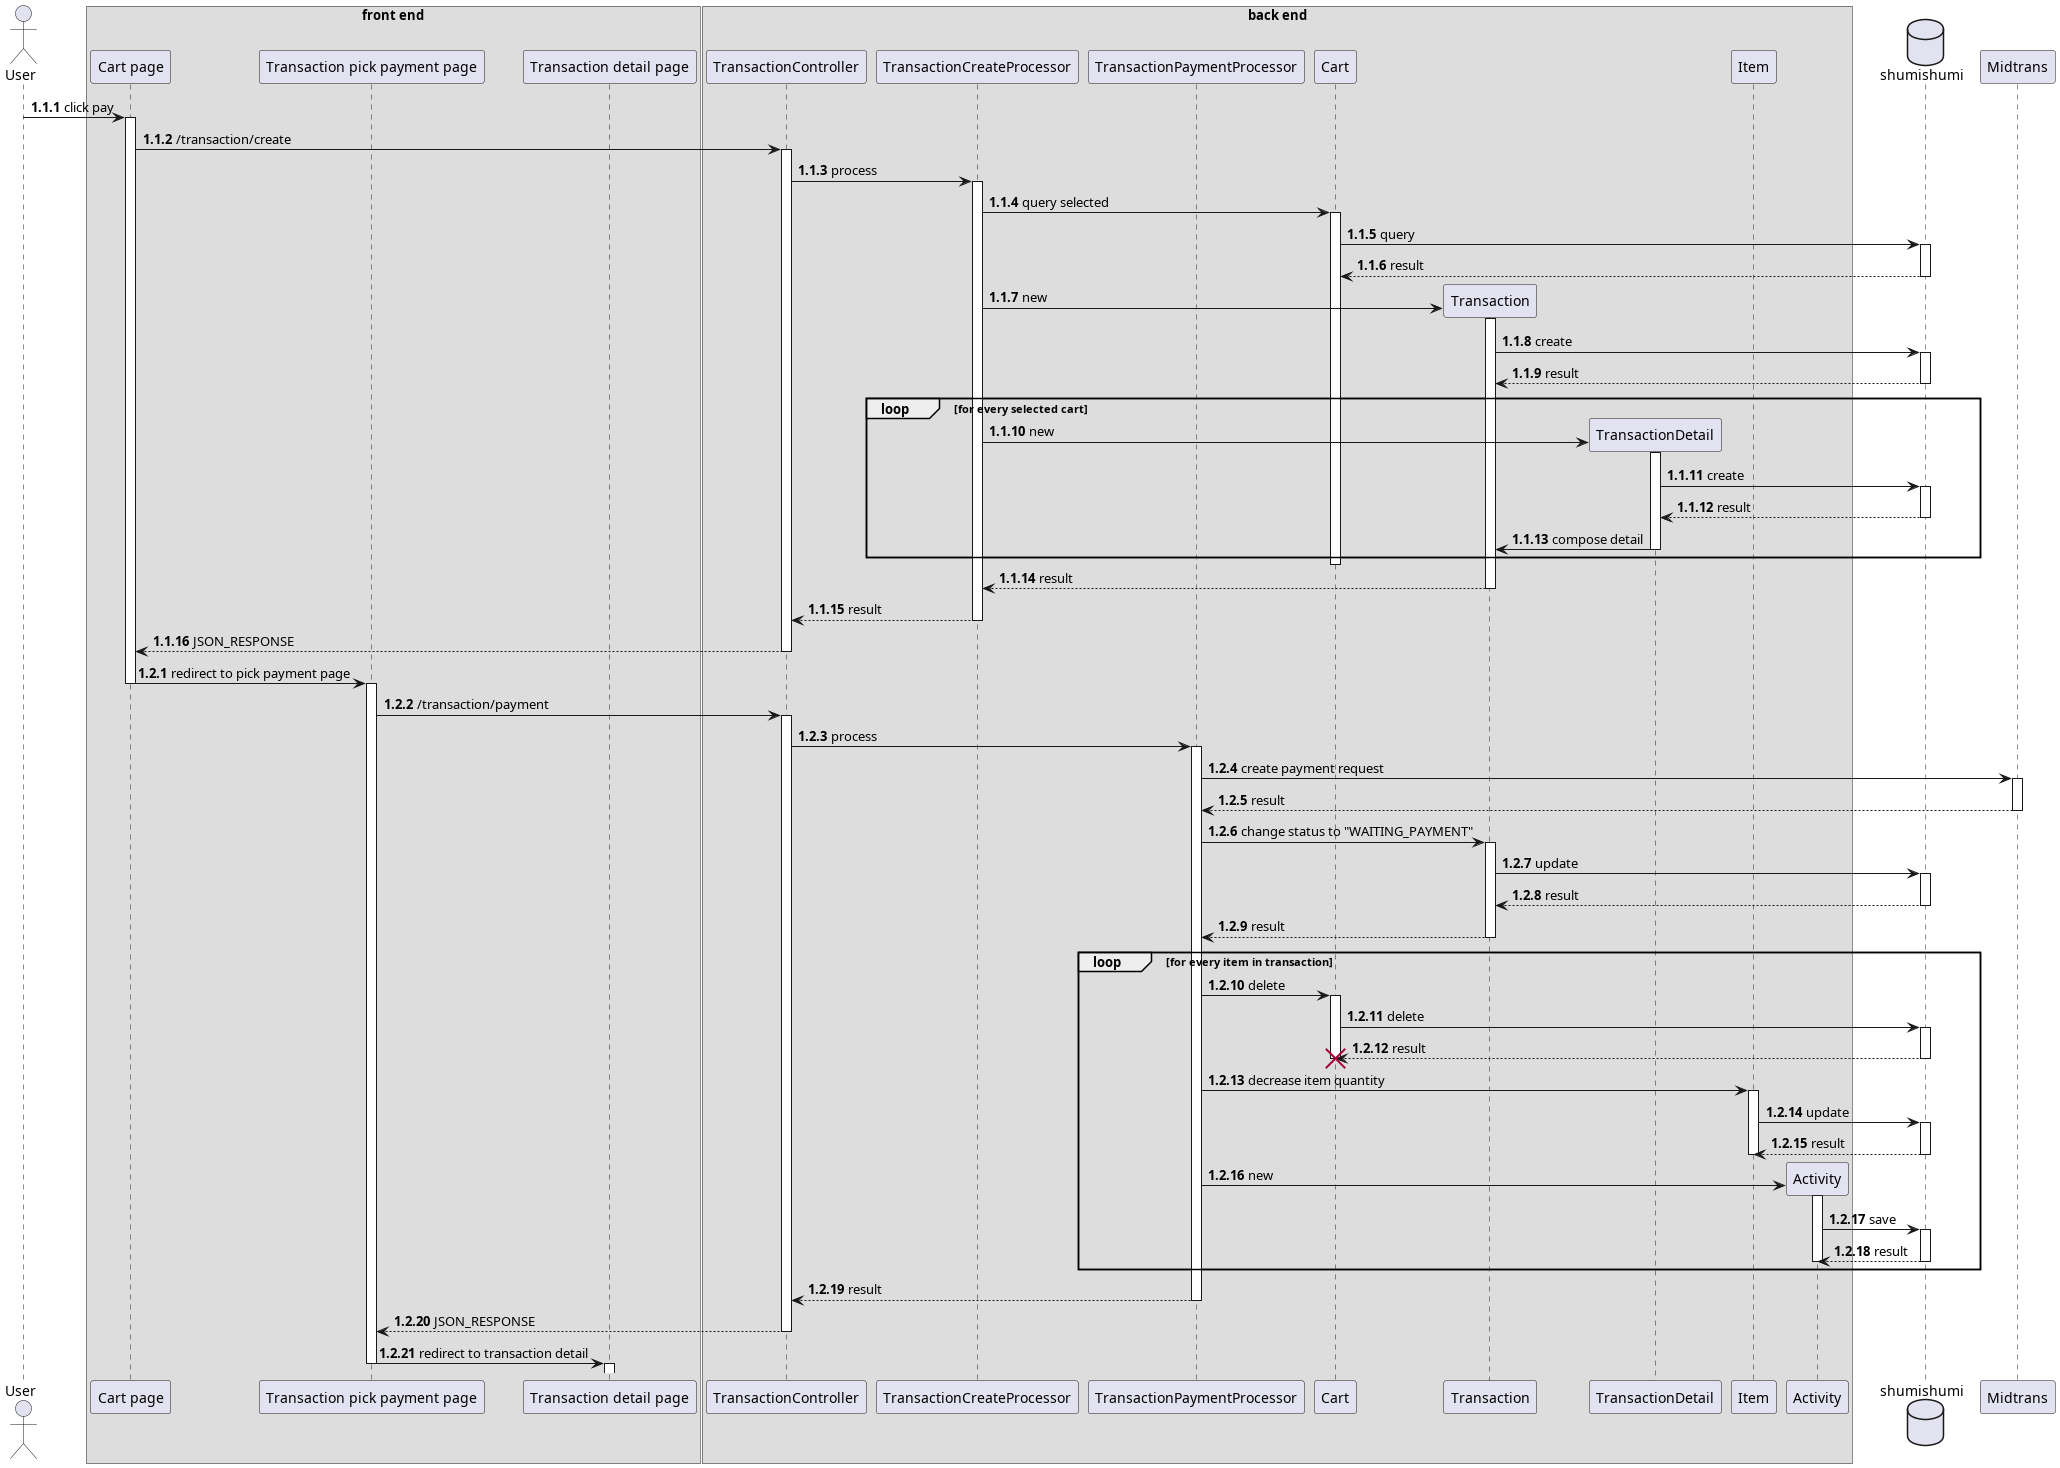

The diagram above was rendered by PlantUML. Its source (embedded in the PNG):
@startuml create transaction
autonumber 1.1.1

actor User as u

box "front end"
participant "Cart page" as cart
participant "Transaction pick payment page" as trxpay
participant "Transaction detail page" as trxdetail
end box

box "back end"
participant "TransactionController" as trxc

participant "TransactionCreateProcessor" as trxcreate
participant "TransactionPaymentProcessor" as payproc

participant "Cart" as cm
participant "Transaction" as trxm
participant "TransactionDetail" as trxdm

participant "Item" as im
participant "Activity" as am
end box

database shumishumi as db

participant Midtrans as mt

u -> cart++ : click pay
cart -> trxc++ : /transaction/create
trxc -> trxcreate++ : process

trxcreate -> cm++ : query selected
cm -> db++ : query
return result

create trxm
trxcreate -> trxm++ : new
trxm -> db++ : create
return result

loop for every selected cart
    create trxdm
    trxcreate -> trxdm++ : new
    trxdm -> db++ : create
    return result
    trxdm -> trxm --: compose detail
end

deactivate cm

trxm --> trxcreate --: result
return result
return JSON_RESPONSE

autonumber inc b
cart -> trxpay --++ : redirect to pick payment page
trxpay -> trxc++ : /transaction/payment
trxc -> payproc++ : process

payproc -> mt++ : create payment request
return result

payproc -> trxm++ : change status to "WAITING_PAYMENT"
trxm -> db++ : update
return result
return result

loop for every item in transaction
    payproc -> cm++ : delete
    cm -> db++ : delete
    return result
    deactivate cm
    destroy cm

    payproc -> im++ : decrease item quantity
    im -> db++ : update
    return result
    deactivate im

    create am
    payproc -> am++ : new
    am -> db++ : save
    return result
    deactivate am
end

return result
return JSON_RESPONSE

trxpay -> trxdetail --++ : redirect to transaction detail


@enduml